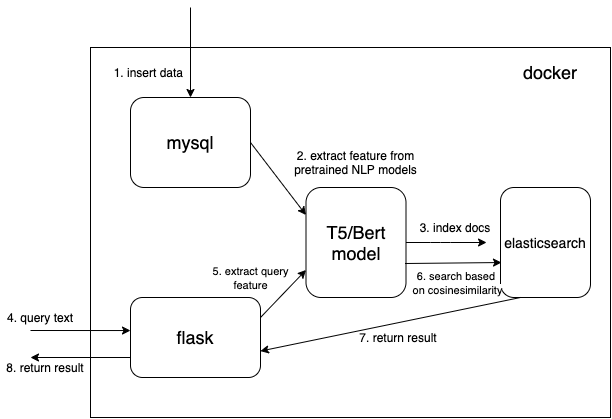

The diagram above was exported from draw.io. Its source (the exported page's mxGraphModel, read from the mxfile embedded in the PNG):
<mxGraphModel dx="778" dy="426" grid="1" gridSize="10" guides="1" tooltips="1" connect="1" arrows="1" fold="1" page="1" pageScale="1" pageWidth="827" pageHeight="1169" math="0" shadow="0">
  <root>
    <mxCell id="WIyWlLk6GJQsqaUBKTNV-0" />
    <mxCell id="WIyWlLk6GJQsqaUBKTNV-1" parent="WIyWlLk6GJQsqaUBKTNV-0" />
    <mxCell id="ywb1_lf8F5qXSHiPEVb2-0" value="" style="rounded=0;whiteSpace=wrap;html=1;" vertex="1" parent="WIyWlLk6GJQsqaUBKTNV-1">
      <mxGeometry x="110" y="100" width="520" height="370" as="geometry" />
    </mxCell>
    <mxCell id="ywb1_lf8F5qXSHiPEVb2-1" value="&lt;font style=&quot;font-size: 18px&quot;&gt;mysql&lt;/font&gt;" style="rounded=1;whiteSpace=wrap;html=1;" vertex="1" parent="WIyWlLk6GJQsqaUBKTNV-1">
      <mxGeometry x="150" y="150" width="120" height="90" as="geometry" />
    </mxCell>
    <mxCell id="ywb1_lf8F5qXSHiPEVb2-2" value="&lt;font style=&quot;font-size: 14px&quot;&gt;elasticsearch&lt;/font&gt;" style="rounded=1;whiteSpace=wrap;html=1;" vertex="1" parent="WIyWlLk6GJQsqaUBKTNV-1">
      <mxGeometry x="520" y="240" width="90" height="110" as="geometry" />
    </mxCell>
    <mxCell id="ywb1_lf8F5qXSHiPEVb2-3" value="&lt;font style=&quot;font-size: 18px&quot;&gt;flask&lt;/font&gt;" style="rounded=1;whiteSpace=wrap;html=1;" vertex="1" parent="WIyWlLk6GJQsqaUBKTNV-1">
      <mxGeometry x="150" y="350" width="130" height="80" as="geometry" />
    </mxCell>
    <mxCell id="ywb1_lf8F5qXSHiPEVb2-4" value="" style="endArrow=classic;html=1;entryX=0.5;entryY=0;entryDx=0;entryDy=0;" edge="1" parent="WIyWlLk6GJQsqaUBKTNV-1" target="ywb1_lf8F5qXSHiPEVb2-1">
      <mxGeometry width="50" height="50" relative="1" as="geometry">
        <mxPoint x="210" y="60" as="sourcePoint" />
        <mxPoint x="450" y="160" as="targetPoint" />
      </mxGeometry>
    </mxCell>
    <mxCell id="ywb1_lf8F5qXSHiPEVb2-7" value="" style="endArrow=classic;html=1;entryX=0;entryY=0.413;entryDx=0;entryDy=0;entryPerimeter=0;" edge="1" parent="WIyWlLk6GJQsqaUBKTNV-1" target="ywb1_lf8F5qXSHiPEVb2-3">
      <mxGeometry width="50" height="50" relative="1" as="geometry">
        <mxPoint x="50" y="383" as="sourcePoint" />
        <mxPoint x="450" y="330" as="targetPoint" />
      </mxGeometry>
    </mxCell>
    <mxCell id="ywb1_lf8F5qXSHiPEVb2-10" value="" style="endArrow=classic;html=1;exitX=0;exitY=0.75;exitDx=0;exitDy=0;" edge="1" parent="WIyWlLk6GJQsqaUBKTNV-1" source="ywb1_lf8F5qXSHiPEVb2-3">
      <mxGeometry width="50" height="50" relative="1" as="geometry">
        <mxPoint x="400" y="380" as="sourcePoint" />
        <mxPoint x="50" y="410" as="targetPoint" />
      </mxGeometry>
    </mxCell>
    <mxCell id="ywb1_lf8F5qXSHiPEVb2-11" value="1. insert data&amp;nbsp;" style="text;html=1;strokeColor=none;fillColor=none;align=center;verticalAlign=middle;whiteSpace=wrap;rounded=0;" vertex="1" parent="WIyWlLk6GJQsqaUBKTNV-1">
      <mxGeometry x="120" y="120" width="100" height="10" as="geometry" />
    </mxCell>
    <mxCell id="ywb1_lf8F5qXSHiPEVb2-13" value="4. query text" style="text;html=1;strokeColor=none;fillColor=none;align=center;verticalAlign=middle;whiteSpace=wrap;rounded=0;" vertex="1" parent="WIyWlLk6GJQsqaUBKTNV-1">
      <mxGeometry x="20" y="360" width="80" height="20" as="geometry" />
    </mxCell>
    <mxCell id="ywb1_lf8F5qXSHiPEVb2-17" value="8. return result" style="text;html=1;strokeColor=none;fillColor=none;align=center;verticalAlign=middle;whiteSpace=wrap;rounded=0;" vertex="1" parent="WIyWlLk6GJQsqaUBKTNV-1">
      <mxGeometry x="20" y="410" width="90" height="20" as="geometry" />
    </mxCell>
    <mxCell id="ywb1_lf8F5qXSHiPEVb2-18" value="&lt;font style=&quot;font-size: 18px&quot;&gt;docker&lt;/font&gt;" style="text;html=1;strokeColor=none;fillColor=none;align=center;verticalAlign=middle;whiteSpace=wrap;rounded=0;" vertex="1" parent="WIyWlLk6GJQsqaUBKTNV-1">
      <mxGeometry x="550" y="115" width="40" height="20" as="geometry" />
    </mxCell>
    <mxCell id="ywb1_lf8F5qXSHiPEVb2-19" value="&lt;font style=&quot;font-size: 18px&quot;&gt;T5/Bert model&lt;/font&gt;" style="rounded=1;whiteSpace=wrap;html=1;" vertex="1" parent="WIyWlLk6GJQsqaUBKTNV-1">
      <mxGeometry x="325.5" y="240" width="100" height="110" as="geometry" />
    </mxCell>
    <mxCell id="ywb1_lf8F5qXSHiPEVb2-21" value="2. extract feature from pretrained NLP models" style="text;html=1;strokeColor=none;fillColor=none;align=center;verticalAlign=middle;whiteSpace=wrap;rounded=0;" vertex="1" parent="WIyWlLk6GJQsqaUBKTNV-1">
      <mxGeometry x="301" y="210" width="149" height="10" as="geometry" />
    </mxCell>
    <mxCell id="ywb1_lf8F5qXSHiPEVb2-22" value="" style="endArrow=classic;html=1;exitX=1;exitY=0.5;exitDx=0;exitDy=0;entryX=0;entryY=0.25;entryDx=0;entryDy=0;" edge="1" parent="WIyWlLk6GJQsqaUBKTNV-1" source="ywb1_lf8F5qXSHiPEVb2-1" target="ywb1_lf8F5qXSHiPEVb2-19">
      <mxGeometry width="50" height="50" relative="1" as="geometry">
        <mxPoint x="250" y="330" as="sourcePoint" />
        <mxPoint x="300" y="280" as="targetPoint" />
      </mxGeometry>
    </mxCell>
    <mxCell id="ywb1_lf8F5qXSHiPEVb2-23" value="3. index docs" style="text;html=1;strokeColor=none;fillColor=none;align=center;verticalAlign=middle;whiteSpace=wrap;rounded=0;" vertex="1" parent="WIyWlLk6GJQsqaUBKTNV-1">
      <mxGeometry x="430" y="270" width="90" height="20" as="geometry" />
    </mxCell>
    <mxCell id="ywb1_lf8F5qXSHiPEVb2-26" value="" style="endArrow=classic;html=1;exitX=1;exitY=0.5;exitDx=0;exitDy=0;entryX=0.845;entryY=1.25;entryDx=0;entryDy=0;entryPerimeter=0;" edge="1" parent="WIyWlLk6GJQsqaUBKTNV-1" source="ywb1_lf8F5qXSHiPEVb2-19" target="ywb1_lf8F5qXSHiPEVb2-23">
      <mxGeometry width="50" height="50" relative="1" as="geometry">
        <mxPoint x="250" y="330" as="sourcePoint" />
        <mxPoint x="300" y="280" as="targetPoint" />
        <Array as="points">
          <mxPoint x="460" y="295" />
        </Array>
      </mxGeometry>
    </mxCell>
    <mxCell id="ywb1_lf8F5qXSHiPEVb2-27" value="" style="endArrow=classic;html=1;exitX=1;exitY=0.25;exitDx=0;exitDy=0;entryX=0;entryY=0.75;entryDx=0;entryDy=0;" edge="1" parent="WIyWlLk6GJQsqaUBKTNV-1" source="ywb1_lf8F5qXSHiPEVb2-3" target="ywb1_lf8F5qXSHiPEVb2-19">
      <mxGeometry width="50" height="50" relative="1" as="geometry">
        <mxPoint x="250" y="330" as="sourcePoint" />
        <mxPoint x="300" y="280" as="targetPoint" />
      </mxGeometry>
    </mxCell>
    <mxCell id="ywb1_lf8F5qXSHiPEVb2-29" value="" style="endArrow=classic;html=1;exitX=0.99;exitY=0.691;exitDx=0;exitDy=0;exitPerimeter=0;entryX=0.011;entryY=0.682;entryDx=0;entryDy=0;entryPerimeter=0;" edge="1" parent="WIyWlLk6GJQsqaUBKTNV-1" source="ywb1_lf8F5qXSHiPEVb2-19" target="ywb1_lf8F5qXSHiPEVb2-2">
      <mxGeometry width="50" height="50" relative="1" as="geometry">
        <mxPoint x="250" y="330" as="sourcePoint" />
        <mxPoint x="300" y="280" as="targetPoint" />
      </mxGeometry>
    </mxCell>
    <mxCell id="ywb1_lf8F5qXSHiPEVb2-31" value="&lt;span style=&quot;font-size: 11px ; background-color: rgb(255 , 255 , 255)&quot;&gt;6. search based&amp;nbsp;&lt;/span&gt;&lt;br style=&quot;font-size: 11px&quot;&gt;&lt;span style=&quot;font-size: 11px ; background-color: rgb(255 , 255 , 255)&quot;&gt;on cosinesimilarity&lt;/span&gt;" style="text;html=1;strokeColor=none;fillColor=none;align=center;verticalAlign=middle;whiteSpace=wrap;rounded=0;" vertex="1" parent="WIyWlLk6GJQsqaUBKTNV-1">
      <mxGeometry x="415" y="320" width="125" height="30" as="geometry" />
    </mxCell>
    <mxCell id="ywb1_lf8F5qXSHiPEVb2-32" value="" style="endArrow=classic;html=1;exitX=1;exitY=1;exitDx=0;exitDy=0;entryX=0.999;entryY=0.67;entryDx=0;entryDy=0;entryPerimeter=0;" edge="1" parent="WIyWlLk6GJQsqaUBKTNV-1" source="ywb1_lf8F5qXSHiPEVb2-31" target="ywb1_lf8F5qXSHiPEVb2-3">
      <mxGeometry width="50" height="50" relative="1" as="geometry">
        <mxPoint x="330" y="330" as="sourcePoint" />
        <mxPoint x="380" y="280" as="targetPoint" />
      </mxGeometry>
    </mxCell>
    <mxCell id="ywb1_lf8F5qXSHiPEVb2-33" value="7. return result" style="text;html=1;strokeColor=none;fillColor=none;align=center;verticalAlign=middle;whiteSpace=wrap;rounded=0;" vertex="1" parent="WIyWlLk6GJQsqaUBKTNV-1">
      <mxGeometry x="360" y="380" width="116" height="20" as="geometry" />
    </mxCell>
    <mxCell id="ywb1_lf8F5qXSHiPEVb2-34" value="&lt;span style=&quot;font-size: 11px ; background-color: rgb(255 , 255 , 255)&quot;&gt;5. extract query feature&lt;/span&gt;" style="text;html=1;strokeColor=none;fillColor=none;align=center;verticalAlign=middle;whiteSpace=wrap;rounded=0;" vertex="1" parent="WIyWlLk6GJQsqaUBKTNV-1">
      <mxGeometry x="230" y="320" width="81" height="20" as="geometry" />
    </mxCell>
  </root>
</mxGraphModel>